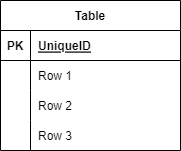

The diagram above was exported from draw.io. Its source (the exported page's mxGraphModel, read from the mxfile embedded in the PNG):
<mxGraphModel dx="566" dy="339" grid="1" gridSize="10" guides="1" tooltips="1" connect="1" arrows="1" fold="1" page="1" pageScale="1" pageWidth="827" pageHeight="1169" math="0" shadow="0">
  <root>
    <mxCell id="0" />
    <mxCell id="1" parent="0" />
    <mxCell id="2" value="Table" style="shape=table;startSize=30;container=1;collapsible=1;childLayout=tableLayout;fixedRows=1;rowLines=0;fontStyle=1;align=center;resizeLast=1;" vertex="1" parent="1">
      <mxGeometry x="200" y="100" width="180" height="150" as="geometry" />
    </mxCell>
    <mxCell id="3" value="" style="shape=tableRow;horizontal=0;startSize=0;swimlaneHead=0;swimlaneBody=0;fillColor=none;collapsible=0;dropTarget=0;points=[[0,0.5],[1,0.5]];portConstraint=eastwest;top=0;left=0;right=0;bottom=1;" vertex="1" parent="2">
      <mxGeometry y="30" width="180" height="30" as="geometry" />
    </mxCell>
    <mxCell id="4" value="PK" style="shape=partialRectangle;connectable=0;fillColor=none;top=0;left=0;bottom=0;right=0;fontStyle=1;overflow=hidden;" vertex="1" parent="3">
      <mxGeometry width="30" height="30" as="geometry">
        <mxRectangle width="30" height="30" as="alternateBounds" />
      </mxGeometry>
    </mxCell>
    <mxCell id="5" value="UniqueID" style="shape=partialRectangle;connectable=0;fillColor=none;top=0;left=0;bottom=0;right=0;align=left;spacingLeft=6;fontStyle=5;overflow=hidden;" vertex="1" parent="3">
      <mxGeometry x="30" width="150" height="30" as="geometry">
        <mxRectangle width="150" height="30" as="alternateBounds" />
      </mxGeometry>
    </mxCell>
    <mxCell id="6" value="" style="shape=tableRow;horizontal=0;startSize=0;swimlaneHead=0;swimlaneBody=0;fillColor=none;collapsible=0;dropTarget=0;points=[[0,0.5],[1,0.5]];portConstraint=eastwest;top=0;left=0;right=0;bottom=0;" vertex="1" parent="2">
      <mxGeometry y="60" width="180" height="30" as="geometry" />
    </mxCell>
    <mxCell id="7" value="" style="shape=partialRectangle;connectable=0;fillColor=none;top=0;left=0;bottom=0;right=0;editable=1;overflow=hidden;" vertex="1" parent="6">
      <mxGeometry width="30" height="30" as="geometry">
        <mxRectangle width="30" height="30" as="alternateBounds" />
      </mxGeometry>
    </mxCell>
    <mxCell id="8" value="Row 1" style="shape=partialRectangle;connectable=0;fillColor=none;top=0;left=0;bottom=0;right=0;align=left;spacingLeft=6;overflow=hidden;" vertex="1" parent="6">
      <mxGeometry x="30" width="150" height="30" as="geometry">
        <mxRectangle width="150" height="30" as="alternateBounds" />
      </mxGeometry>
    </mxCell>
    <mxCell id="9" value="" style="shape=tableRow;horizontal=0;startSize=0;swimlaneHead=0;swimlaneBody=0;fillColor=none;collapsible=0;dropTarget=0;points=[[0,0.5],[1,0.5]];portConstraint=eastwest;top=0;left=0;right=0;bottom=0;" vertex="1" parent="2">
      <mxGeometry y="90" width="180" height="30" as="geometry" />
    </mxCell>
    <mxCell id="10" value="" style="shape=partialRectangle;connectable=0;fillColor=none;top=0;left=0;bottom=0;right=0;editable=1;overflow=hidden;" vertex="1" parent="9">
      <mxGeometry width="30" height="30" as="geometry">
        <mxRectangle width="30" height="30" as="alternateBounds" />
      </mxGeometry>
    </mxCell>
    <mxCell id="11" value="Row 2" style="shape=partialRectangle;connectable=0;fillColor=none;top=0;left=0;bottom=0;right=0;align=left;spacingLeft=6;overflow=hidden;" vertex="1" parent="9">
      <mxGeometry x="30" width="150" height="30" as="geometry">
        <mxRectangle width="150" height="30" as="alternateBounds" />
      </mxGeometry>
    </mxCell>
    <mxCell id="12" value="" style="shape=tableRow;horizontal=0;startSize=0;swimlaneHead=0;swimlaneBody=0;fillColor=none;collapsible=0;dropTarget=0;points=[[0,0.5],[1,0.5]];portConstraint=eastwest;top=0;left=0;right=0;bottom=0;" vertex="1" parent="2">
      <mxGeometry y="120" width="180" height="30" as="geometry" />
    </mxCell>
    <mxCell id="13" value="" style="shape=partialRectangle;connectable=0;fillColor=none;top=0;left=0;bottom=0;right=0;editable=1;overflow=hidden;" vertex="1" parent="12">
      <mxGeometry width="30" height="30" as="geometry">
        <mxRectangle width="30" height="30" as="alternateBounds" />
      </mxGeometry>
    </mxCell>
    <mxCell id="14" value="Row 3" style="shape=partialRectangle;connectable=0;fillColor=none;top=0;left=0;bottom=0;right=0;align=left;spacingLeft=6;overflow=hidden;" vertex="1" parent="12">
      <mxGeometry x="30" width="150" height="30" as="geometry">
        <mxRectangle width="150" height="30" as="alternateBounds" />
      </mxGeometry>
    </mxCell>
  </root>
</mxGraphModel>